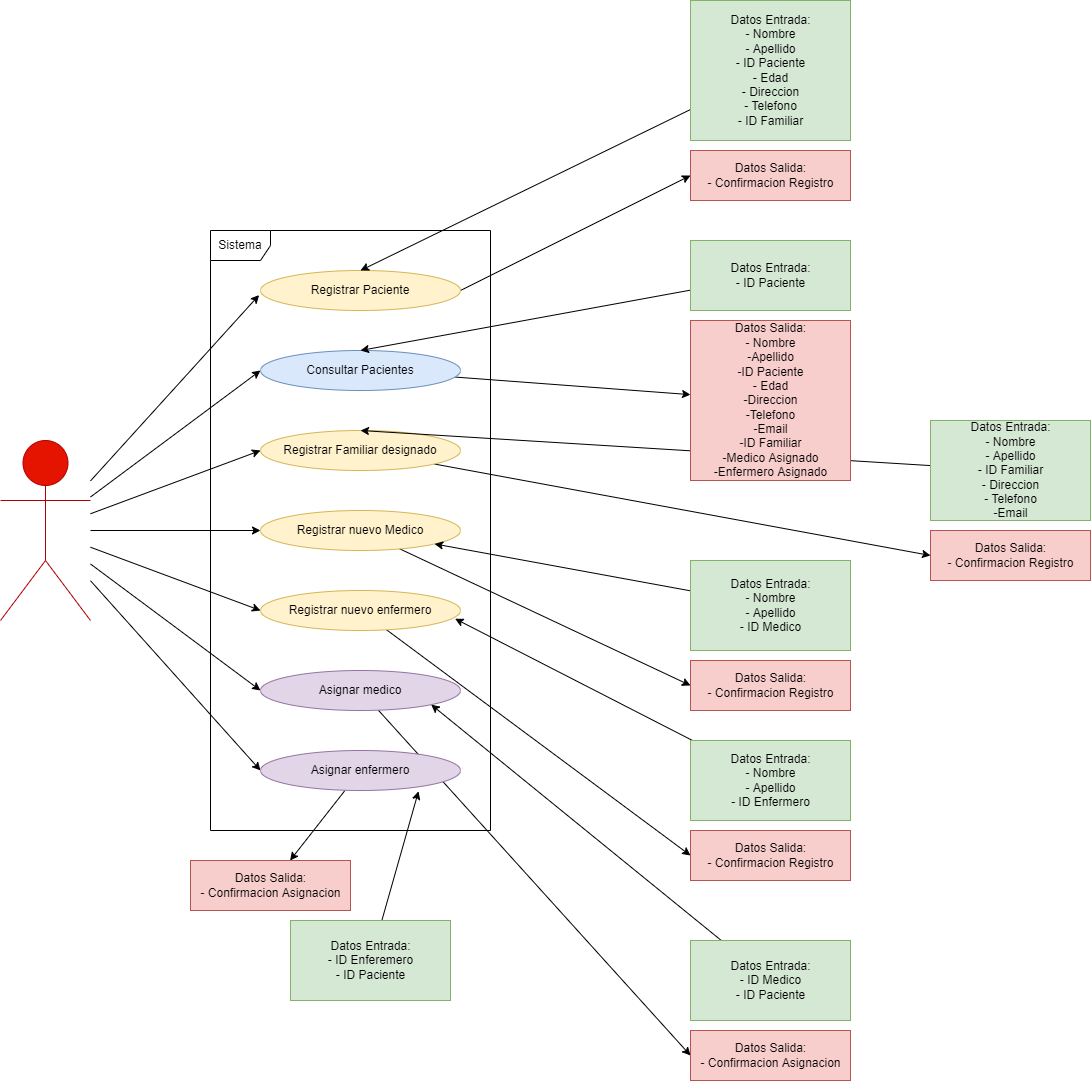

The diagram above was exported from draw.io. Its source (the exported page's mxGraphModel, read from the mxfile embedded in the PNG):
<mxGraphModel dx="1320" dy="2299" grid="1" gridSize="10" guides="1" tooltips="1" connect="1" arrows="1" fold="1" page="1" pageScale="1" pageWidth="850" pageHeight="1100" math="0" shadow="0">
  <root>
    <mxCell id="0" />
    <mxCell id="1" parent="0" />
    <mxCell id="KRC1QLPjl5BRoLLzQoqq-1" value="Sistema" style="shape=umlFrame;whiteSpace=wrap;html=1;" parent="1" vertex="1">
      <mxGeometry x="520" y="150" width="280" height="600" as="geometry" />
    </mxCell>
    <mxCell id="KRC1QLPjl5BRoLLzQoqq-2" style="rounded=0;orthogonalLoop=1;jettySize=auto;html=1;entryX=-0.007;entryY=0.614;entryDx=0;entryDy=0;entryPerimeter=0;" parent="1" source="KRC1QLPjl5BRoLLzQoqq-10" target="KRC1QLPjl5BRoLLzQoqq-12" edge="1">
      <mxGeometry relative="1" as="geometry" />
    </mxCell>
    <mxCell id="KRC1QLPjl5BRoLLzQoqq-3" style="rounded=0;orthogonalLoop=1;jettySize=auto;html=1;entryX=0;entryY=0.5;entryDx=0;entryDy=0;" parent="1" source="KRC1QLPjl5BRoLLzQoqq-10" target="KRC1QLPjl5BRoLLzQoqq-14" edge="1">
      <mxGeometry relative="1" as="geometry" />
    </mxCell>
    <mxCell id="KRC1QLPjl5BRoLLzQoqq-4" style="rounded=0;orthogonalLoop=1;jettySize=auto;html=1;entryX=0;entryY=0.5;entryDx=0;entryDy=0;" parent="1" source="KRC1QLPjl5BRoLLzQoqq-10" target="KRC1QLPjl5BRoLLzQoqq-16" edge="1">
      <mxGeometry relative="1" as="geometry" />
    </mxCell>
    <mxCell id="KRC1QLPjl5BRoLLzQoqq-5" style="orthogonalLoop=1;jettySize=auto;html=1;strokeColor=none;" parent="1" source="KRC1QLPjl5BRoLLzQoqq-10" target="KRC1QLPjl5BRoLLzQoqq-18" edge="1">
      <mxGeometry relative="1" as="geometry" />
    </mxCell>
    <mxCell id="KRC1QLPjl5BRoLLzQoqq-6" style="orthogonalLoop=1;jettySize=auto;html=1;rounded=0;entryX=0;entryY=0.5;entryDx=0;entryDy=0;" parent="1" source="KRC1QLPjl5BRoLLzQoqq-10" target="KRC1QLPjl5BRoLLzQoqq-18" edge="1">
      <mxGeometry relative="1" as="geometry" />
    </mxCell>
    <mxCell id="KRC1QLPjl5BRoLLzQoqq-7" style="edgeStyle=none;rounded=0;orthogonalLoop=1;jettySize=auto;html=1;entryX=0;entryY=0.5;entryDx=0;entryDy=0;" parent="1" source="KRC1QLPjl5BRoLLzQoqq-10" target="KRC1QLPjl5BRoLLzQoqq-20" edge="1">
      <mxGeometry relative="1" as="geometry" />
    </mxCell>
    <mxCell id="KRC1QLPjl5BRoLLzQoqq-8" style="edgeStyle=none;rounded=0;orthogonalLoop=1;jettySize=auto;html=1;entryX=0;entryY=0.5;entryDx=0;entryDy=0;" parent="1" source="KRC1QLPjl5BRoLLzQoqq-10" target="KRC1QLPjl5BRoLLzQoqq-22" edge="1">
      <mxGeometry relative="1" as="geometry" />
    </mxCell>
    <mxCell id="KRC1QLPjl5BRoLLzQoqq-9" style="edgeStyle=none;rounded=0;orthogonalLoop=1;jettySize=auto;html=1;entryX=0;entryY=0.5;entryDx=0;entryDy=0;" parent="1" source="KRC1QLPjl5BRoLLzQoqq-10" target="KRC1QLPjl5BRoLLzQoqq-24" edge="1">
      <mxGeometry relative="1" as="geometry" />
    </mxCell>
    <mxCell id="KRC1QLPjl5BRoLLzQoqq-10" value="Auxiliar" style="shape=umlActor;verticalLabelPosition=bottom;verticalAlign=top;html=1;fillColor=#e51400;fontColor=#ffffff;strokeColor=#B20000;" parent="1" vertex="1">
      <mxGeometry x="310" y="360" width="90" height="180" as="geometry" />
    </mxCell>
    <mxCell id="KRC1QLPjl5BRoLLzQoqq-11" style="edgeStyle=none;rounded=0;orthogonalLoop=1;jettySize=auto;html=1;entryX=0;entryY=0.5;entryDx=0;entryDy=0;exitX=1;exitY=0.5;exitDx=0;exitDy=0;" parent="1" source="KRC1QLPjl5BRoLLzQoqq-12" target="KRC1QLPjl5BRoLLzQoqq-39" edge="1">
      <mxGeometry relative="1" as="geometry" />
    </mxCell>
    <mxCell id="KRC1QLPjl5BRoLLzQoqq-12" value="Registrar Paciente" style="ellipse;whiteSpace=wrap;html=1;fillColor=#fff2cc;strokeColor=#d6b656;" parent="1" vertex="1">
      <mxGeometry x="570" y="190" width="200" height="40" as="geometry" />
    </mxCell>
    <mxCell id="KRC1QLPjl5BRoLLzQoqq-13" style="edgeStyle=none;rounded=0;orthogonalLoop=1;jettySize=auto;html=1;" parent="1" source="KRC1QLPjl5BRoLLzQoqq-14" target="KRC1QLPjl5BRoLLzQoqq-40" edge="1">
      <mxGeometry relative="1" as="geometry" />
    </mxCell>
    <mxCell id="KRC1QLPjl5BRoLLzQoqq-14" value="Consultar Pacientes" style="ellipse;whiteSpace=wrap;html=1;fillColor=#dae8fc;strokeColor=#6c8ebf;" parent="1" vertex="1">
      <mxGeometry x="570" y="270" width="200" height="40" as="geometry" />
    </mxCell>
    <mxCell id="KRC1QLPjl5BRoLLzQoqq-15" style="edgeStyle=none;rounded=0;orthogonalLoop=1;jettySize=auto;html=1;entryX=0;entryY=0.5;entryDx=0;entryDy=0;" parent="1" source="KRC1QLPjl5BRoLLzQoqq-16" target="KRC1QLPjl5BRoLLzQoqq-41" edge="1">
      <mxGeometry relative="1" as="geometry" />
    </mxCell>
    <mxCell id="KRC1QLPjl5BRoLLzQoqq-16" value="Registrar Familiar designado&lt;br&gt;" style="ellipse;whiteSpace=wrap;html=1;fillColor=#fff2cc;strokeColor=#d6b656;" parent="1" vertex="1">
      <mxGeometry x="570" y="350" width="200" height="40" as="geometry" />
    </mxCell>
    <mxCell id="KRC1QLPjl5BRoLLzQoqq-17" style="edgeStyle=none;rounded=0;orthogonalLoop=1;jettySize=auto;html=1;entryX=0;entryY=0.5;entryDx=0;entryDy=0;" parent="1" source="KRC1QLPjl5BRoLLzQoqq-18" target="KRC1QLPjl5BRoLLzQoqq-43" edge="1">
      <mxGeometry relative="1" as="geometry" />
    </mxCell>
    <mxCell id="KRC1QLPjl5BRoLLzQoqq-18" value="Registrar nuevo Medico" style="ellipse;whiteSpace=wrap;html=1;fillColor=#fff2cc;strokeColor=#d6b656;" parent="1" vertex="1">
      <mxGeometry x="570" y="430" width="200" height="40" as="geometry" />
    </mxCell>
    <mxCell id="KRC1QLPjl5BRoLLzQoqq-19" style="edgeStyle=none;rounded=0;orthogonalLoop=1;jettySize=auto;html=1;entryX=0;entryY=0.5;entryDx=0;entryDy=0;" parent="1" source="KRC1QLPjl5BRoLLzQoqq-20" target="KRC1QLPjl5BRoLLzQoqq-42" edge="1">
      <mxGeometry relative="1" as="geometry" />
    </mxCell>
    <mxCell id="KRC1QLPjl5BRoLLzQoqq-20" value="Registrar nuevo enfermero" style="ellipse;whiteSpace=wrap;html=1;fillColor=#fff2cc;strokeColor=#d6b656;" parent="1" vertex="1">
      <mxGeometry x="570" y="510" width="200" height="40" as="geometry" />
    </mxCell>
    <mxCell id="KRC1QLPjl5BRoLLzQoqq-21" style="edgeStyle=none;rounded=0;orthogonalLoop=1;jettySize=auto;html=1;entryX=0;entryY=0.5;entryDx=0;entryDy=0;" parent="1" source="KRC1QLPjl5BRoLLzQoqq-22" target="KRC1QLPjl5BRoLLzQoqq-44" edge="1">
      <mxGeometry relative="1" as="geometry" />
    </mxCell>
    <mxCell id="KRC1QLPjl5BRoLLzQoqq-22" value="Asignar medico" style="ellipse;whiteSpace=wrap;html=1;fillColor=#e1d5e7;strokeColor=#9673a6;" parent="1" vertex="1">
      <mxGeometry x="570" y="590" width="200" height="40" as="geometry" />
    </mxCell>
    <mxCell id="KRC1QLPjl5BRoLLzQoqq-23" style="edgeStyle=none;rounded=0;orthogonalLoop=1;jettySize=auto;html=1;" parent="1" source="KRC1QLPjl5BRoLLzQoqq-24" target="KRC1QLPjl5BRoLLzQoqq-45" edge="1">
      <mxGeometry relative="1" as="geometry" />
    </mxCell>
    <mxCell id="KRC1QLPjl5BRoLLzQoqq-24" value="Asignar enfermero" style="ellipse;whiteSpace=wrap;html=1;fillColor=#e1d5e7;strokeColor=#9673a6;" parent="1" vertex="1">
      <mxGeometry x="570" y="670" width="200" height="40" as="geometry" />
    </mxCell>
    <mxCell id="KRC1QLPjl5BRoLLzQoqq-25" style="edgeStyle=none;rounded=0;orthogonalLoop=1;jettySize=auto;html=1;entryX=0.5;entryY=0;entryDx=0;entryDy=0;" parent="1" source="KRC1QLPjl5BRoLLzQoqq-26" target="KRC1QLPjl5BRoLLzQoqq-12" edge="1">
      <mxGeometry relative="1" as="geometry" />
    </mxCell>
    <mxCell id="KRC1QLPjl5BRoLLzQoqq-26" value="Datos Entrada:&lt;br&gt;- Nombre&lt;br&gt;- Apellido&lt;br&gt;- ID Paciente&lt;br&gt;- Edad&lt;br&gt;- Direccion&lt;br&gt;- Telefono&lt;br&gt;- ID Familiar" style="html=1;fillColor=#d5e8d4;strokeColor=#82b366;" parent="1" vertex="1">
      <mxGeometry x="1000" y="-80" width="160" height="140" as="geometry" />
    </mxCell>
    <mxCell id="KRC1QLPjl5BRoLLzQoqq-27" style="edgeStyle=none;rounded=0;orthogonalLoop=1;jettySize=auto;html=1;entryX=0.5;entryY=0;entryDx=0;entryDy=0;" parent="1" source="KRC1QLPjl5BRoLLzQoqq-28" target="KRC1QLPjl5BRoLLzQoqq-14" edge="1">
      <mxGeometry relative="1" as="geometry" />
    </mxCell>
    <mxCell id="KRC1QLPjl5BRoLLzQoqq-28" value="Datos Entrada:&lt;br&gt;- ID Paciente" style="html=1;fillColor=#d5e8d4;strokeColor=#82b366;" parent="1" vertex="1">
      <mxGeometry x="1000" y="160" width="160" height="70" as="geometry" />
    </mxCell>
    <mxCell id="KRC1QLPjl5BRoLLzQoqq-29" style="edgeStyle=none;rounded=0;orthogonalLoop=1;jettySize=auto;html=1;entryX=0.5;entryY=0;entryDx=0;entryDy=0;" parent="1" source="KRC1QLPjl5BRoLLzQoqq-30" target="KRC1QLPjl5BRoLLzQoqq-16" edge="1">
      <mxGeometry relative="1" as="geometry" />
    </mxCell>
    <mxCell id="KRC1QLPjl5BRoLLzQoqq-30" value="Datos Entrada:&lt;br&gt;- Nombre&lt;br&gt;- Apellido&lt;br&gt;- ID Familiar&lt;br&gt;- Direccion&lt;br&gt;- Telefono&lt;br&gt;-Email" style="html=1;fillColor=#d5e8d4;strokeColor=#82b366;" parent="1" vertex="1">
      <mxGeometry x="1240" y="340" width="160" height="100" as="geometry" />
    </mxCell>
    <mxCell id="KRC1QLPjl5BRoLLzQoqq-31" style="edgeStyle=none;rounded=0;orthogonalLoop=1;jettySize=auto;html=1;" parent="1" source="KRC1QLPjl5BRoLLzQoqq-32" target="KRC1QLPjl5BRoLLzQoqq-18" edge="1">
      <mxGeometry relative="1" as="geometry" />
    </mxCell>
    <mxCell id="KRC1QLPjl5BRoLLzQoqq-32" value="Datos Entrada:&lt;br&gt;- Nombre&lt;br&gt;- Apellido&lt;br&gt;- ID Medico" style="html=1;fillColor=#d5e8d4;strokeColor=#82b366;" parent="1" vertex="1">
      <mxGeometry x="1000" y="480" width="160" height="90" as="geometry" />
    </mxCell>
    <mxCell id="KRC1QLPjl5BRoLLzQoqq-33" style="edgeStyle=none;rounded=0;orthogonalLoop=1;jettySize=auto;html=1;entryX=0.973;entryY=0.706;entryDx=0;entryDy=0;entryPerimeter=0;" parent="1" source="KRC1QLPjl5BRoLLzQoqq-34" target="KRC1QLPjl5BRoLLzQoqq-20" edge="1">
      <mxGeometry relative="1" as="geometry" />
    </mxCell>
    <mxCell id="KRC1QLPjl5BRoLLzQoqq-34" value="Datos Entrada:&lt;br&gt;- Nombre&lt;br&gt;- Apellido&lt;br&gt;- ID Enfermero" style="html=1;fillColor=#d5e8d4;strokeColor=#82b366;" parent="1" vertex="1">
      <mxGeometry x="1000" y="660" width="160" height="80" as="geometry" />
    </mxCell>
    <mxCell id="KRC1QLPjl5BRoLLzQoqq-35" style="edgeStyle=none;rounded=0;orthogonalLoop=1;jettySize=auto;html=1;entryX=1;entryY=1;entryDx=0;entryDy=0;" parent="1" source="KRC1QLPjl5BRoLLzQoqq-36" target="KRC1QLPjl5BRoLLzQoqq-22" edge="1">
      <mxGeometry relative="1" as="geometry" />
    </mxCell>
    <mxCell id="KRC1QLPjl5BRoLLzQoqq-36" value="Datos Entrada:&lt;br&gt;- ID Medico&lt;br&gt;- ID Paciente" style="html=1;fillColor=#d5e8d4;strokeColor=#82b366;" parent="1" vertex="1">
      <mxGeometry x="1000" y="860" width="160" height="80" as="geometry" />
    </mxCell>
    <mxCell id="KRC1QLPjl5BRoLLzQoqq-37" style="edgeStyle=none;rounded=0;orthogonalLoop=1;jettySize=auto;html=1;entryX=0.79;entryY=1.02;entryDx=0;entryDy=0;entryPerimeter=0;" parent="1" source="KRC1QLPjl5BRoLLzQoqq-38" target="KRC1QLPjl5BRoLLzQoqq-24" edge="1">
      <mxGeometry relative="1" as="geometry" />
    </mxCell>
    <mxCell id="KRC1QLPjl5BRoLLzQoqq-38" value="Datos Entrada:&lt;br&gt;- ID Enferemero&lt;br&gt;- ID Paciente" style="html=1;fillColor=#d5e8d4;strokeColor=#82b366;" parent="1" vertex="1">
      <mxGeometry x="600" y="840" width="160" height="80" as="geometry" />
    </mxCell>
    <mxCell id="KRC1QLPjl5BRoLLzQoqq-39" value="Datos Salida:&lt;br&gt;- Confirmacion Registro" style="html=1;fillColor=#f8cecc;strokeColor=#b85450;" parent="1" vertex="1">
      <mxGeometry x="1000" y="70" width="160" height="50" as="geometry" />
    </mxCell>
    <mxCell id="KRC1QLPjl5BRoLLzQoqq-40" value="Datos Salida:&lt;br&gt;- Nombre&lt;br&gt;-Apellido&lt;br&gt;-ID Paciente&lt;br&gt;- Edad&lt;br&gt;-Direccion&lt;br&gt;-Telefono&lt;br&gt;-Email&lt;br&gt;-ID Familiar&lt;br&gt;-Medico Asignado&lt;br&gt;-Enfermero Asignado" style="html=1;fillColor=#f8cecc;strokeColor=#b85450;" parent="1" vertex="1">
      <mxGeometry x="1000" y="240" width="160" height="160" as="geometry" />
    </mxCell>
    <mxCell id="KRC1QLPjl5BRoLLzQoqq-41" value="Datos Salida:&lt;br&gt;- Confirmacion Registro" style="html=1;fillColor=#f8cecc;strokeColor=#b85450;" parent="1" vertex="1">
      <mxGeometry x="1240" y="450" width="160" height="50" as="geometry" />
    </mxCell>
    <mxCell id="KRC1QLPjl5BRoLLzQoqq-42" value="Datos Salida:&lt;br&gt;- Confirmacion Registro" style="html=1;fillColor=#f8cecc;strokeColor=#b85450;" parent="1" vertex="1">
      <mxGeometry x="1000" y="750" width="160" height="50" as="geometry" />
    </mxCell>
    <mxCell id="KRC1QLPjl5BRoLLzQoqq-43" value="Datos Salida:&lt;br&gt;- Confirmacion Registro" style="html=1;fillColor=#f8cecc;strokeColor=#b85450;" parent="1" vertex="1">
      <mxGeometry x="1000" y="580" width="160" height="50" as="geometry" />
    </mxCell>
    <mxCell id="KRC1QLPjl5BRoLLzQoqq-44" value="Datos Salida:&lt;br&gt;- Confirmacion Asignacion" style="html=1;fillColor=#f8cecc;strokeColor=#b85450;" parent="1" vertex="1">
      <mxGeometry x="1000" y="950" width="160" height="50" as="geometry" />
    </mxCell>
    <mxCell id="KRC1QLPjl5BRoLLzQoqq-45" value="Datos Salida:&lt;br&gt;- Confirmacion Asignacion" style="html=1;fillColor=#f8cecc;strokeColor=#b85450;" parent="1" vertex="1">
      <mxGeometry x="500" y="780" width="160" height="50" as="geometry" />
    </mxCell>
  </root>
</mxGraphModel>